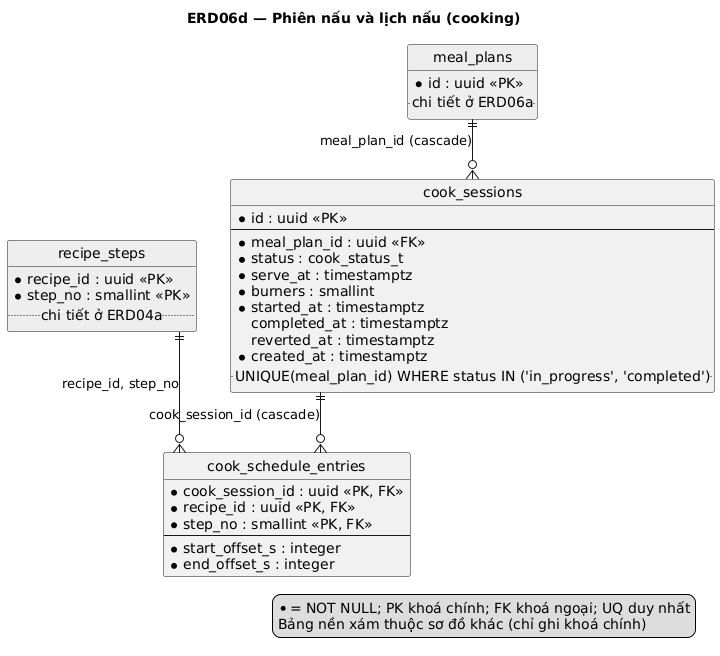

The diagram above was rendered by PlantUML. Its source (embedded in the PNG):
@startuml
title ERD06d — Phiên nấu và lịch nấu (cooking)
' Sinh từ db/schema.sql qua docs/sad/tools/diagrams/gen_puml.py — không sửa tay.
hide circle
skinparam linetype ortho
skinparam defaultFontName DejaVu Sans

entity "cook_sessions" as cook_sessions {
  * id : uuid <<PK>>
  --
  * meal_plan_id : uuid <<FK>>
  * status : cook_status_t
  * serve_at : timestamptz
  * burners : smallint
  * started_at : timestamptz
    completed_at : timestamptz
    reverted_at : timestamptz
  * created_at : timestamptz
  .. UNIQUE(meal_plan_id) WHERE status IN ('in_progress', 'completed') ..
}
entity "cook_schedule_entries" as cook_schedule_entries {
  * cook_session_id : uuid <<PK, FK>>
  * recipe_id : uuid <<PK, FK>>
  * step_no : smallint <<PK, FK>>
  --
  * start_offset_s : integer
  * end_offset_s : integer
}
entity "meal_plans" as meal_plans #EEEEEE {
  * id : uuid <<PK>>
  .. chi tiết ở ERD06a ..
}
entity "recipe_steps" as recipe_steps #EEEEEE {
  * recipe_id : uuid <<PK>>
  * step_no : smallint <<PK>>
  .. chi tiết ở ERD04a ..
}

meal_plans ||--o{ cook_sessions : meal_plan_id (cascade)
cook_sessions ||--o{ cook_schedule_entries : cook_session_id (cascade)
recipe_steps ||--o{ cook_schedule_entries : recipe_id, step_no

legend right
  * = NOT NULL; PK khoá chính; FK khoá ngoại; UQ duy nhất
  Bảng nền xám thuộc sơ đồ khác (chỉ ghi khoá chính)
endlegend
@enduml